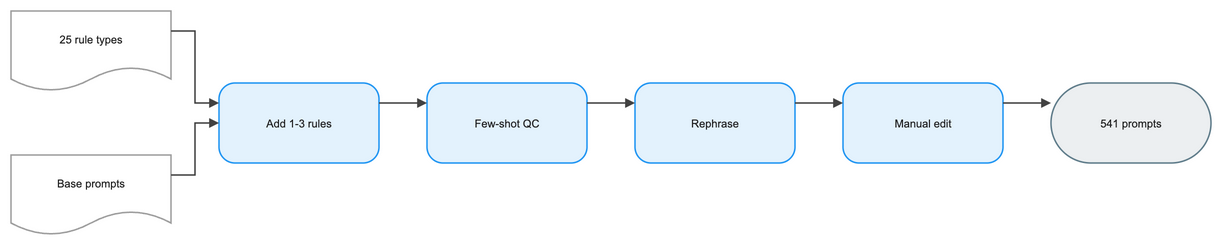

The diagram above was exported from draw.io. Its source (the exported page's mxGraphModel, read from the mxfile embedded in the PNG):
<mxGraphModel dx="1120" dy="720" grid="1" gridSize="8" guides="1" tooltips="1" connect="1" arrows="1" fold="1" page="1" pageScale="1" pageWidth="1232" pageHeight="288" math="0" background="#FFFFFF">
  <root>
    <mxCell id="0" />
    <mxCell id="1" parent="0" />
    <mxCell id="2" value="25 rule types" style="convertToSvg=1;shape=document;boundedLbl=1;html=0;whiteSpace=wrap;fillColor=#FFFFFF;strokeColor=#9E9E9E;strokeWidth=1.5;fontColor=#212121;fontSize=11;fontFamily=Arial, Helvetica, sans-serif;verticalAlign=middle;align=center" vertex="1" parent="1">
      <mxGeometry x="-48" y="-16" width="160" height="80" as="geometry" />
    </mxCell>
    <mxCell id="3" value="Base prompts" style="convertToSvg=1;shape=document;boundedLbl=1;html=0;whiteSpace=wrap;fillColor=#FFFFFF;strokeColor=#9E9E9E;strokeWidth=1.5;fontColor=#212121;fontSize=11;fontFamily=Arial, Helvetica, sans-serif;verticalAlign=middle;align=center" vertex="1" parent="1">
      <mxGeometry x="-48" y="128" width="160" height="80" as="geometry" />
    </mxCell>
    <mxCell id="4" value="Add 1-3 rules" style="convertToSvg=1;rounded=1;arcSize=20;html=0;whiteSpace=wrap;fillColor=#E3F2FD;strokeColor=#2196F3;strokeWidth=1.5;fontColor=#212121;fontSize=11;fontFamily=Arial, Helvetica, sans-serif;verticalAlign=middle;align=center" vertex="1" parent="1">
      <mxGeometry x="160" y="56" width="160" height="80" as="geometry" />
    </mxCell>
    <mxCell id="5" value="Few-shot QC" style="convertToSvg=1;rounded=1;arcSize=20;html=0;whiteSpace=wrap;fillColor=#E3F2FD;strokeColor=#2196F3;strokeWidth=1.5;fontColor=#212121;fontSize=11;fontFamily=Arial, Helvetica, sans-serif;verticalAlign=middle;align=center" vertex="1" parent="1">
      <mxGeometry x="368" y="56" width="160" height="80" as="geometry" />
    </mxCell>
    <mxCell id="6" value="Rephrase" style="convertToSvg=1;rounded=1;arcSize=20;html=0;whiteSpace=wrap;fillColor=#E3F2FD;strokeColor=#2196F3;strokeWidth=1.5;fontColor=#212121;fontSize=11;fontFamily=Arial, Helvetica, sans-serif;verticalAlign=middle;align=center" vertex="1" parent="1">
      <mxGeometry x="576" y="56" width="160" height="80" as="geometry" />
    </mxCell>
    <mxCell id="7" value="Manual edit" style="convertToSvg=1;rounded=1;arcSize=20;html=0;whiteSpace=wrap;fillColor=#E3F2FD;strokeColor=#2196F3;strokeWidth=1.5;fontColor=#212121;fontSize=11;fontFamily=Arial, Helvetica, sans-serif;verticalAlign=middle;align=center" vertex="1" parent="1">
      <mxGeometry x="784" y="56" width="160" height="80" as="geometry" />
    </mxCell>
    <mxCell id="8" value="541 prompts" style="convertToSvg=1;rounded=1;arcSize=50;html=0;whiteSpace=wrap;fillColor=#ECEFF1;strokeColor=#607D8B;strokeWidth=1.5;fontColor=#212121;fontSize=11;fontFamily=Arial, Helvetica, sans-serif;verticalAlign=middle;align=center" vertex="1" parent="1">
      <mxGeometry x="992" y="56" width="160" height="80" as="geometry" />
    </mxCell>
    <mxCell id="9" value="" style="convertToSvg=1;edgeStyle=orthogonalEdgeStyle;rounded=0;orthogonalLoop=1;jettySize=auto;html=0;strokeColor=#424242;strokeWidth=1.5;endArrow=block;endFill=1;exitX=1;exitY=0.25;exitDx=0;exitDy=0;entryX=0;entryY=0.25;entryDx=0;entryDy=0;jumpStyle=arc;jumpSize=8" edge="1" parent="1" source="2" target="4">
      <mxGeometry relative="1" as="geometry" />
    </mxCell>
    <mxCell id="10" value="" style="convertToSvg=1;edgeStyle=orthogonalEdgeStyle;rounded=0;orthogonalLoop=1;jettySize=auto;html=0;strokeColor=#424242;strokeWidth=1.5;endArrow=block;endFill=1;exitX=1;exitY=0.25;exitDx=0;exitDy=0;entryX=0;entryY=0.5;entryDx=0;entryDy=0;jumpStyle=arc;jumpSize=8" edge="1" parent="1" source="3" target="4">
      <mxGeometry relative="1" as="geometry" />
    </mxCell>
    <mxCell id="11" value="" style="convertToSvg=1;edgeStyle=orthogonalEdgeStyle;rounded=0;orthogonalLoop=1;jettySize=auto;html=0;strokeColor=#424242;strokeWidth=1.5;endArrow=block;endFill=1;exitX=1;exitY=0.25;exitDx=0;exitDy=0;entryX=0;entryY=0.25;entryDx=0;entryDy=0;jumpStyle=arc;jumpSize=8" edge="1" parent="1" source="4" target="5">
      <mxGeometry relative="1" as="geometry" />
    </mxCell>
    <mxCell id="12" value="" style="convertToSvg=1;edgeStyle=orthogonalEdgeStyle;rounded=0;orthogonalLoop=1;jettySize=auto;html=0;strokeColor=#424242;strokeWidth=1.5;endArrow=block;endFill=1;exitX=1;exitY=0.25;exitDx=0;exitDy=0;entryX=0;entryY=0.25;entryDx=0;entryDy=0;jumpStyle=arc;jumpSize=8" edge="1" parent="1" source="5" target="6">
      <mxGeometry relative="1" as="geometry" />
    </mxCell>
    <mxCell id="13" value="" style="convertToSvg=1;edgeStyle=orthogonalEdgeStyle;rounded=0;orthogonalLoop=1;jettySize=auto;html=0;strokeColor=#424242;strokeWidth=1.5;endArrow=block;endFill=1;exitX=1;exitY=0.25;exitDx=0;exitDy=0;entryX=0;entryY=0.25;entryDx=0;entryDy=0;jumpStyle=arc;jumpSize=8" edge="1" parent="1" source="6" target="7">
      <mxGeometry relative="1" as="geometry" />
    </mxCell>
    <mxCell id="14" value="" style="convertToSvg=1;edgeStyle=orthogonalEdgeStyle;rounded=0;orthogonalLoop=1;jettySize=auto;html=0;strokeColor=#424242;strokeWidth=1.5;endArrow=block;endFill=1;exitX=1;exitY=0.25;exitDx=0;exitDy=0;entryX=0;entryY=0.25;entryDx=0;entryDy=0;jumpStyle=arc;jumpSize=8" edge="1" parent="1" source="7" target="8">
      <mxGeometry relative="1" as="geometry" />
    </mxCell>
  </root>
</mxGraphModel>